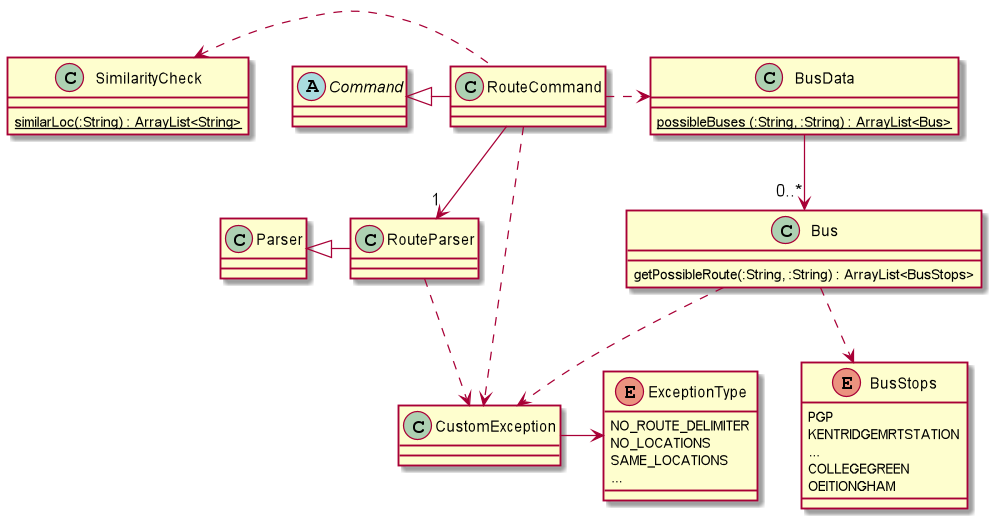

The diagram above was rendered by PlantUML. Its source (embedded in the PNG):
@startuml

abstract class Command
Class RouteCommand
Class RouteParser
Class Parser
Class BusData {
{static} possibleBuses (:String, :String) : ArrayList<Bus>
}
Class Bus {
getPossibleRoute(:String, :String) : ArrayList<BusStops>
}
Class SimilarityCheck {
{static} similarLoc(:String) : ArrayList<String> 
}

enum BusStops {
PGP
KENTRIDGEMRTSTATION
...
COLLEGEGREEN
OEITIONGHAM
}

enum ExceptionType {
NO_ROUTE_DELIMITER
NO_LOCATIONS
SAME_LOCATIONS
...
}

Command <|- RouteCommand
Parser <|- RouteParser
RouteParser "1"<--down RouteCommand
RouteCommand .> BusData
BusData --> "0..*" Bus
Bus ..> BusStops
RouteCommand ..> CustomException
RouteParser ..> CustomException
Bus ..> CustomException
CustomException -> ExceptionType
RouteCommand .left> SimilarityCheck

@enduml